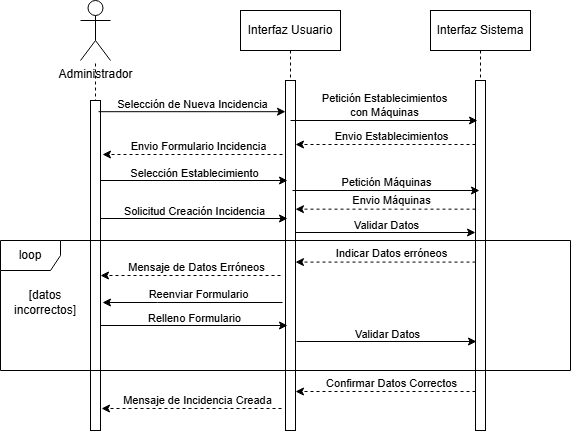

The diagram above was exported from draw.io. Its source (the exported page's mxGraphModel, read from the mxfile embedded in the PNG):
<mxGraphModel dx="1384" dy="753" grid="1" gridSize="10" guides="1" tooltips="1" connect="1" arrows="1" fold="1" page="1" pageScale="1" pageWidth="850" pageHeight="1100" math="0" shadow="0">
  <root>
    <mxCell id="0" />
    <mxCell id="1" parent="0" />
    <mxCell id="aM9ryv3xv72pqoxQDRHE-1" value="Interfaz Sistema" style="shape=umlLifeline;perimeter=lifelinePerimeter;whiteSpace=wrap;html=1;container=0;dropTarget=0;collapsible=0;recursiveResize=0;outlineConnect=0;portConstraint=eastwest;newEdgeStyle={&quot;edgeStyle&quot;:&quot;elbowEdgeStyle&quot;,&quot;elbow&quot;:&quot;vertical&quot;,&quot;curved&quot;:0,&quot;rounded&quot;:0};" parent="1" vertex="1">
      <mxGeometry x="500" y="40" width="100" height="420" as="geometry" />
    </mxCell>
    <mxCell id="aM9ryv3xv72pqoxQDRHE-2" value="" style="html=1;points=[];perimeter=orthogonalPerimeter;outlineConnect=0;targetShapes=umlLifeline;portConstraint=eastwest;newEdgeStyle={&quot;edgeStyle&quot;:&quot;elbowEdgeStyle&quot;,&quot;elbow&quot;:&quot;vertical&quot;,&quot;curved&quot;:0,&quot;rounded&quot;:0};" parent="aM9ryv3xv72pqoxQDRHE-1" vertex="1">
      <mxGeometry x="45" y="70" width="10" height="350" as="geometry" />
    </mxCell>
    <mxCell id="achN9ceJEOXHRpk8emwt-4" value="Interfaz Usuario" style="shape=umlLifeline;perimeter=lifelinePerimeter;whiteSpace=wrap;html=1;container=0;dropTarget=0;collapsible=0;recursiveResize=0;outlineConnect=0;portConstraint=eastwest;newEdgeStyle={&quot;edgeStyle&quot;:&quot;elbowEdgeStyle&quot;,&quot;elbow&quot;:&quot;vertical&quot;,&quot;curved&quot;:0,&quot;rounded&quot;:0};" parent="1" vertex="1">
      <mxGeometry x="310" y="40" width="100" height="420" as="geometry" />
    </mxCell>
    <mxCell id="achN9ceJEOXHRpk8emwt-5" value="" style="html=1;points=[];perimeter=orthogonalPerimeter;outlineConnect=0;targetShapes=umlLifeline;portConstraint=eastwest;newEdgeStyle={&quot;edgeStyle&quot;:&quot;elbowEdgeStyle&quot;,&quot;elbow&quot;:&quot;vertical&quot;,&quot;curved&quot;:0,&quot;rounded&quot;:0};" parent="achN9ceJEOXHRpk8emwt-4" vertex="1">
      <mxGeometry x="45" y="70" width="10" height="350" as="geometry" />
    </mxCell>
    <mxCell id="achN9ceJEOXHRpk8emwt-8" value="Administrador" style="shape=umlActor;verticalLabelPosition=bottom;verticalAlign=top;html=1;outlineConnect=0;" parent="1" vertex="1">
      <mxGeometry x="150" y="30" width="30" height="60" as="geometry" />
    </mxCell>
    <mxCell id="achN9ceJEOXHRpk8emwt-11" value="" style="endArrow=none;dashed=1;html=1;rounded=0;" parent="1" target="achN9ceJEOXHRpk8emwt-8" edge="1">
      <mxGeometry width="50" height="50" relative="1" as="geometry">
        <mxPoint x="165" y="360" as="sourcePoint" />
        <mxPoint x="165" y="120" as="targetPoint" />
      </mxGeometry>
    </mxCell>
    <mxCell id="achN9ceJEOXHRpk8emwt-12" value="" style="rounded=0;whiteSpace=wrap;html=1;" parent="1" vertex="1">
      <mxGeometry x="160" y="130" width="10" height="330" as="geometry" />
    </mxCell>
    <mxCell id="achN9ceJEOXHRpk8emwt-13" value="" style="endArrow=classic;html=1;rounded=0;exitX=0.8;exitY=0.104;exitDx=0;exitDy=0;exitPerimeter=0;" parent="1" edge="1">
      <mxGeometry width="50" height="50" relative="1" as="geometry">
        <mxPoint x="168" y="141.20000000000005" as="sourcePoint" />
        <mxPoint x="355" y="141.20000000000005" as="targetPoint" />
      </mxGeometry>
    </mxCell>
    <mxCell id="achN9ceJEOXHRpk8emwt-14" value="Selección de Nueva Incidencia" style="edgeLabel;html=1;align=center;verticalAlign=middle;resizable=0;points=[];" parent="achN9ceJEOXHRpk8emwt-13" connectable="0" vertex="1">
      <mxGeometry x="-0.189" y="3" relative="1" as="geometry">
        <mxPoint x="17" y="-5" as="offset" />
      </mxGeometry>
    </mxCell>
    <mxCell id="achN9ceJEOXHRpk8emwt-15" value="" style="endArrow=classic;html=1;rounded=0;" parent="1" edge="1">
      <mxGeometry width="50" height="50" relative="1" as="geometry">
        <mxPoint x="365" y="262" as="sourcePoint" />
        <mxPoint x="545" y="262" as="targetPoint" />
      </mxGeometry>
    </mxCell>
    <mxCell id="achN9ceJEOXHRpk8emwt-16" value="Validar Datos" style="edgeLabel;html=1;align=center;verticalAlign=middle;resizable=0;points=[];" parent="achN9ceJEOXHRpk8emwt-15" connectable="0" vertex="1">
      <mxGeometry x="-0.189" y="3" relative="1" as="geometry">
        <mxPoint x="17" y="-5" as="offset" />
      </mxGeometry>
    </mxCell>
    <mxCell id="achN9ceJEOXHRpk8emwt-21" value="" style="endArrow=classic;html=1;rounded=0;dashed=1;" parent="1" edge="1">
      <mxGeometry width="50" height="50" relative="1" as="geometry">
        <Array as="points">
          <mxPoint x="420" y="291.58" />
        </Array>
        <mxPoint x="545" y="291.58" as="sourcePoint" />
        <mxPoint x="365" y="291.58" as="targetPoint" />
      </mxGeometry>
    </mxCell>
    <mxCell id="achN9ceJEOXHRpk8emwt-22" value="Indicar Datos erróneos" style="edgeLabel;html=1;align=center;verticalAlign=middle;resizable=0;points=[];" parent="achN9ceJEOXHRpk8emwt-21" connectable="0" vertex="1">
      <mxGeometry x="-0.0685" y="3" relative="1" as="geometry">
        <mxPoint x="-1" y="-12" as="offset" />
      </mxGeometry>
    </mxCell>
    <mxCell id="achN9ceJEOXHRpk8emwt-23" value="" style="endArrow=classic;html=1;rounded=0;dashed=1;" parent="1" edge="1">
      <mxGeometry width="50" height="50" relative="1" as="geometry">
        <Array as="points">
          <mxPoint x="227" y="184" />
        </Array>
        <mxPoint x="352" y="184" as="sourcePoint" />
        <mxPoint x="172" y="184" as="targetPoint" />
      </mxGeometry>
    </mxCell>
    <mxCell id="achN9ceJEOXHRpk8emwt-24" value="Envio Formulario Incidencia" style="edgeLabel;html=1;align=center;verticalAlign=middle;resizable=0;points=[];" parent="achN9ceJEOXHRpk8emwt-23" connectable="0" vertex="1">
      <mxGeometry x="-0.0685" y="3" relative="1" as="geometry">
        <mxPoint x="-1" y="-12" as="offset" />
      </mxGeometry>
    </mxCell>
    <mxCell id="achN9ceJEOXHRpk8emwt-25" value="" style="endArrow=classic;html=1;rounded=0;" parent="1" edge="1">
      <mxGeometry width="50" height="50" relative="1" as="geometry">
        <Array as="points">
          <mxPoint x="227" y="332" />
        </Array>
        <mxPoint x="352" y="332" as="sourcePoint" />
        <mxPoint x="172" y="332" as="targetPoint" />
      </mxGeometry>
    </mxCell>
    <mxCell id="achN9ceJEOXHRpk8emwt-26" value="Reenviar Formulario" style="edgeLabel;html=1;align=center;verticalAlign=middle;resizable=0;points=[];" parent="achN9ceJEOXHRpk8emwt-25" connectable="0" vertex="1">
      <mxGeometry x="-0.0685" y="3" relative="1" as="geometry">
        <mxPoint x="-1" y="-12" as="offset" />
      </mxGeometry>
    </mxCell>
    <mxCell id="achN9ceJEOXHRpk8emwt-27" value="" style="endArrow=classic;html=1;rounded=0;exitX=0.8;exitY=0.104;exitDx=0;exitDy=0;exitPerimeter=0;" parent="1" edge="1">
      <mxGeometry width="50" height="50" relative="1" as="geometry">
        <mxPoint x="170" y="355" as="sourcePoint" />
        <mxPoint x="357" y="355" as="targetPoint" />
      </mxGeometry>
    </mxCell>
    <mxCell id="achN9ceJEOXHRpk8emwt-28" value="Relleno Formulario" style="edgeLabel;html=1;align=center;verticalAlign=middle;resizable=0;points=[];" parent="achN9ceJEOXHRpk8emwt-27" connectable="0" vertex="1">
      <mxGeometry x="-0.189" y="3" relative="1" as="geometry">
        <mxPoint x="17" y="-5" as="offset" />
      </mxGeometry>
    </mxCell>
    <mxCell id="achN9ceJEOXHRpk8emwt-29" value="" style="endArrow=classic;html=1;rounded=0;" parent="1" edge="1">
      <mxGeometry width="50" height="50" relative="1" as="geometry">
        <mxPoint x="366" y="371" as="sourcePoint" />
        <mxPoint x="546" y="371" as="targetPoint" />
      </mxGeometry>
    </mxCell>
    <mxCell id="achN9ceJEOXHRpk8emwt-30" value="Validar Datos" style="edgeLabel;html=1;align=center;verticalAlign=middle;resizable=0;points=[];" parent="achN9ceJEOXHRpk8emwt-29" connectable="0" vertex="1">
      <mxGeometry x="-0.189" y="3" relative="1" as="geometry">
        <mxPoint x="17" y="-5" as="offset" />
      </mxGeometry>
    </mxCell>
    <mxCell id="achN9ceJEOXHRpk8emwt-31" value="" style="endArrow=classic;html=1;rounded=0;dashed=1;" parent="1" edge="1">
      <mxGeometry width="50" height="50" relative="1" as="geometry">
        <Array as="points">
          <mxPoint x="420" y="421" />
        </Array>
        <mxPoint x="545" y="421" as="sourcePoint" />
        <mxPoint x="365" y="421" as="targetPoint" />
      </mxGeometry>
    </mxCell>
    <mxCell id="achN9ceJEOXHRpk8emwt-32" value="Confirmar Datos Correctos" style="edgeLabel;html=1;align=center;verticalAlign=middle;resizable=0;points=[];" parent="achN9ceJEOXHRpk8emwt-31" connectable="0" vertex="1">
      <mxGeometry x="-0.0685" y="3" relative="1" as="geometry">
        <mxPoint x="-1" y="-12" as="offset" />
      </mxGeometry>
    </mxCell>
    <mxCell id="achN9ceJEOXHRpk8emwt-33" value="" style="endArrow=classic;html=1;rounded=0;dashed=1;" parent="1" edge="1">
      <mxGeometry width="50" height="50" relative="1" as="geometry">
        <Array as="points">
          <mxPoint x="226" y="438" />
        </Array>
        <mxPoint x="351" y="438" as="sourcePoint" />
        <mxPoint x="171" y="438" as="targetPoint" />
      </mxGeometry>
    </mxCell>
    <mxCell id="achN9ceJEOXHRpk8emwt-34" value="Mensaje de Incidencia Creada" style="edgeLabel;html=1;align=center;verticalAlign=middle;resizable=0;points=[];" parent="achN9ceJEOXHRpk8emwt-33" connectable="0" vertex="1">
      <mxGeometry x="-0.0685" y="3" relative="1" as="geometry">
        <mxPoint x="-1" y="-12" as="offset" />
      </mxGeometry>
    </mxCell>
    <mxCell id="achN9ceJEOXHRpk8emwt-37" value="" style="endArrow=classic;html=1;rounded=0;exitX=0.8;exitY=0.104;exitDx=0;exitDy=0;exitPerimeter=0;" parent="1" edge="1">
      <mxGeometry width="50" height="50" relative="1" as="geometry">
        <mxPoint x="170" y="248" as="sourcePoint" />
        <mxPoint x="357" y="248" as="targetPoint" />
      </mxGeometry>
    </mxCell>
    <mxCell id="achN9ceJEOXHRpk8emwt-38" value="Solicitud Creación Incidencia" style="edgeLabel;html=1;align=center;verticalAlign=middle;resizable=0;points=[];" parent="achN9ceJEOXHRpk8emwt-37" connectable="0" vertex="1">
      <mxGeometry x="-0.189" y="3" relative="1" as="geometry">
        <mxPoint x="17" y="-5" as="offset" />
      </mxGeometry>
    </mxCell>
    <mxCell id="achN9ceJEOXHRpk8emwt-20" value="[datos incorrectos]" style="text;html=1;whiteSpace=wrap;strokeColor=none;fillColor=none;align=center;verticalAlign=middle;rounded=0;" parent="1" vertex="1">
      <mxGeometry x="75" y="317" width="80" height="30" as="geometry" />
    </mxCell>
    <mxCell id="FENBDftk9U9ZuROomJmI-1" value="" style="endArrow=classic;html=1;rounded=0;exitX=0.8;exitY=0.104;exitDx=0;exitDy=0;exitPerimeter=0;" parent="1" edge="1">
      <mxGeometry width="50" height="50" relative="1" as="geometry">
        <mxPoint x="360" y="150" as="sourcePoint" />
        <mxPoint x="547" y="150" as="targetPoint" />
      </mxGeometry>
    </mxCell>
    <mxCell id="FENBDftk9U9ZuROomJmI-2" value="Petición Establecimientos&lt;div&gt;con Máquinas&lt;/div&gt;" style="edgeLabel;html=1;align=center;verticalAlign=middle;resizable=0;points=[];" parent="FENBDftk9U9ZuROomJmI-1" connectable="0" vertex="1">
      <mxGeometry x="-0.189" y="3" relative="1" as="geometry">
        <mxPoint x="17" y="-13" as="offset" />
      </mxGeometry>
    </mxCell>
    <mxCell id="FENBDftk9U9ZuROomJmI-3" value="" style="endArrow=classic;html=1;rounded=0;dashed=1;" parent="1" edge="1">
      <mxGeometry width="50" height="50" relative="1" as="geometry">
        <Array as="points">
          <mxPoint x="420" y="174" />
        </Array>
        <mxPoint x="545" y="174" as="sourcePoint" />
        <mxPoint x="365" y="174" as="targetPoint" />
      </mxGeometry>
    </mxCell>
    <mxCell id="FENBDftk9U9ZuROomJmI-4" value="Envio Establecimientos" style="edgeLabel;html=1;align=center;verticalAlign=middle;resizable=0;points=[];" parent="FENBDftk9U9ZuROomJmI-3" connectable="0" vertex="1">
      <mxGeometry x="-0.0685" y="3" relative="1" as="geometry">
        <mxPoint x="-1" y="-12" as="offset" />
      </mxGeometry>
    </mxCell>
    <mxCell id="FENBDftk9U9ZuROomJmI-5" value="" style="group" parent="1" connectable="0" vertex="1">
      <mxGeometry x="70" y="270" width="570" height="130" as="geometry" />
    </mxCell>
    <mxCell id="achN9ceJEOXHRpk8emwt-19" value="loop" style="shape=umlFrame;whiteSpace=wrap;html=1;pointerEvents=0;" parent="FENBDftk9U9ZuROomJmI-5" vertex="1">
      <mxGeometry width="570" height="130" as="geometry" />
    </mxCell>
    <mxCell id="achN9ceJEOXHRpk8emwt-40" value="" style="endArrow=classic;html=1;rounded=0;dashed=1;" parent="FENBDftk9U9ZuROomJmI-5" edge="1">
      <mxGeometry width="50" height="50" relative="1" as="geometry">
        <Array as="points">
          <mxPoint x="155" y="35" />
        </Array>
        <mxPoint x="280" y="35" as="sourcePoint" />
        <mxPoint x="100" y="35" as="targetPoint" />
      </mxGeometry>
    </mxCell>
    <mxCell id="achN9ceJEOXHRpk8emwt-41" value="Mensaje de Datos Erróneos" style="edgeLabel;html=1;align=center;verticalAlign=middle;resizable=0;points=[];" parent="achN9ceJEOXHRpk8emwt-40" connectable="0" vertex="1">
      <mxGeometry x="-0.0685" y="3" relative="1" as="geometry">
        <mxPoint x="-1" y="-12" as="offset" />
      </mxGeometry>
    </mxCell>
    <mxCell id="FENBDftk9U9ZuROomJmI-6" value="" style="endArrow=classic;html=1;rounded=0;exitX=0.8;exitY=0.104;exitDx=0;exitDy=0;exitPerimeter=0;" parent="1" edge="1">
      <mxGeometry width="50" height="50" relative="1" as="geometry">
        <mxPoint x="170" y="210" as="sourcePoint" />
        <mxPoint x="357" y="210" as="targetPoint" />
      </mxGeometry>
    </mxCell>
    <mxCell id="FENBDftk9U9ZuROomJmI-7" value="Selección Establecimiento" style="edgeLabel;html=1;align=center;verticalAlign=middle;resizable=0;points=[];" parent="FENBDftk9U9ZuROomJmI-6" connectable="0" vertex="1">
      <mxGeometry x="-0.189" y="3" relative="1" as="geometry">
        <mxPoint x="17" y="-5" as="offset" />
      </mxGeometry>
    </mxCell>
    <mxCell id="FENBDftk9U9ZuROomJmI-8" value="" style="endArrow=classic;html=1;rounded=0;exitX=0.8;exitY=0.104;exitDx=0;exitDy=0;exitPerimeter=0;" parent="1" edge="1">
      <mxGeometry width="50" height="50" relative="1" as="geometry">
        <mxPoint x="362" y="220" as="sourcePoint" />
        <mxPoint x="549" y="220" as="targetPoint" />
      </mxGeometry>
    </mxCell>
    <mxCell id="FENBDftk9U9ZuROomJmI-9" value="Petición Máquinas" style="edgeLabel;html=1;align=center;verticalAlign=middle;resizable=0;points=[];" parent="FENBDftk9U9ZuROomJmI-8" connectable="0" vertex="1">
      <mxGeometry x="-0.189" y="3" relative="1" as="geometry">
        <mxPoint x="17" y="-6" as="offset" />
      </mxGeometry>
    </mxCell>
    <mxCell id="FENBDftk9U9ZuROomJmI-10" value="" style="endArrow=classic;html=1;rounded=0;dashed=1;" parent="1" edge="1">
      <mxGeometry width="50" height="50" relative="1" as="geometry">
        <Array as="points">
          <mxPoint x="420" y="238.66" />
        </Array>
        <mxPoint x="545" y="238.66" as="sourcePoint" />
        <mxPoint x="365" y="238.66" as="targetPoint" />
      </mxGeometry>
    </mxCell>
    <mxCell id="FENBDftk9U9ZuROomJmI-11" value="Envio Máquinas" style="edgeLabel;html=1;align=center;verticalAlign=middle;resizable=0;points=[];" parent="FENBDftk9U9ZuROomJmI-10" connectable="0" vertex="1">
      <mxGeometry x="-0.0685" y="3" relative="1" as="geometry">
        <mxPoint x="-1" y="-12" as="offset" />
      </mxGeometry>
    </mxCell>
  </root>
</mxGraphModel>